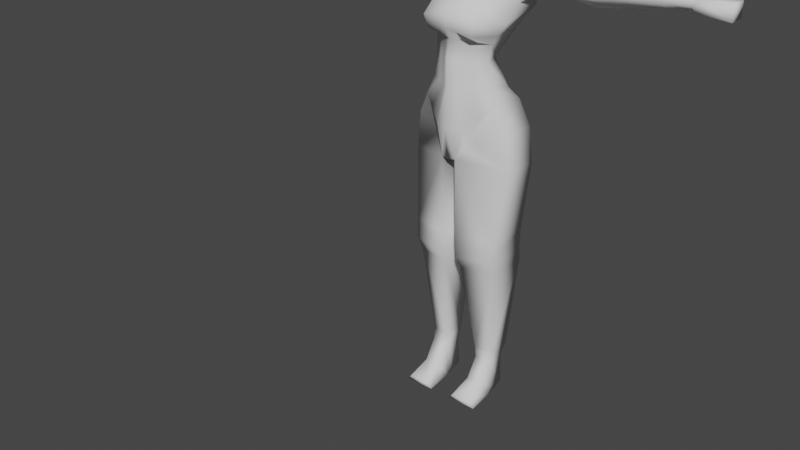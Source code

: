 # Source: 3DChar.blend  (saved by Blender 2.81.16; exported with 4.5.12 LTS)
import bpy
from mathutils import Matrix  # noqa: F401  (used for matrix-valued properties, if any)

bpy.ops.wm.read_factory_settings(use_empty=True)
scene = bpy.context.scene
scene.name = 'Scene'

# ---- collections
col_huntress = bpy.data.collections.new('Huntress'); scene.collection.children.link(col_huntress)

# ---- world
world_world = bpy.data.worlds.new('World'); scene.world = world_world
world_world.use_nodes = True; world_world.node_tree.nodes.clear()
_N = world_world.node_tree.nodes; _L = world_world.node_tree.links
n0 = _N.new('ShaderNodeOutputWorld'); n0.name = 'World Output'; n0.location = (300, 300)
n1 = _N.new('ShaderNodeBackground'); n1.name = 'Background'; n1.location = (10, 300)
n1.inputs[0].default_value = (0.05088, 0.05088, 0.05088, 1.0)
_L.new(n1.outputs[0], n0.inputs[0])
n0.is_active_output = True
world_world.color = (0.05088, 0.05088, 0.05088)
world_world.use_sun_shadow = False
world_world.sun_shadow_jitter_overblur = 0.0

# ---- meshes
me_cube = bpy.data.meshes.new('Cube')
me_cube.from_pydata([(0.04645, -0.04414, 0.8253), (0.1116, 0.02774, 1.279), (0.05793, 0.08673, 0.8358), (0.1116, 0.08935, 1.294), (0.0, 0.05514, 0.7707), (0.0, 0.07408, 1.294), (0.0, -0.08383, 0.7686), (0.0, -0.01407, 1.279), (0.1181, 0.1274, 1.169), (0.06339, 0.02887, 1.041), (0.09114, 0.05544, 0.9555), (0.1104, 0.08338, 0.9198), (0.1181, -0.005321, 1.145), (0.08214, -0.02993, 1.04), (0.09114, -0.02731, 0.9717), (0.1104, -0.03255, 0.9204), (0.0, -0.1099, 1.169), (0.0, -0.09658, 1.055), (0.0, -0.09283, 0.9717), (0.0, -0.1003, 0.8618), (0.0, 0.1313, 1.169), (0.0, 0.02513, 1.047), (0.0, 0.03896, 0.9837), (0.0, 0.09658, 0.8655), (0.0, -0.04206, 1.228), (0.0, 0.1248, 1.243), (0.0787, 0.09704, 1.103), (0.08855, -0.02415, 1.09), (0.0, -0.08832, 1.105), (0.0, 0.08661, 1.107), (0.04216, 0.07866, 1.301), (0.02085, -0.08059, 0.7707), (0.02085, 0.09825, 0.7707), (0.0313, -0.00153, 1.279), (0.04137, -0.08, 0.8618), (0.02517, -0.07318, 0.9717), (0.02247, -0.07659, 1.051), (0.03327, -0.1039, 1.169), (0.04137, 0.09913, 0.8655), (0.02517, 0.04455, 0.9837), (0.01685, 0.03276, 1.043), (0.03327, 0.1301, 1.169), (0.03229, -0.02677, 1.229), (0.03229, 0.1248, 1.243), (0.02144, 0.09006, 1.103), (0.0244, -0.06907, 1.101), (0.02708, -0.002095, 1.327), (0.0, -0.01464, 1.327), (0.0, 0.04599, 1.355), (0.02708, 0.04226, 1.354), (0.1068, 0.08066, 0.1466), (0.1058, 0.01127, 0.146), (0.05127, 0.002927, 0.1453), (0.05127, 0.07143, 0.1453), (0.142, -0.02374, 0.8537), (0.1422, 0.09261, 0.8438), (0.1535, -0.01949, 0.7481), (0.1538, 0.09429, 0.7392), (0.1326, -0.0437, 0.535), (0.1333, 0.08866, 0.5303), (0.0193, 0.08647, 0.5294), (0.0193, -0.06888, 0.5323), (0.1169, 0.05299, 1.188), (0.0, -0.08762, 1.192), (0.0, 0.1288, 1.198), (0.03289, 0.1281, 1.198), (0.03289, -0.07377, 1.193), (0.1169, 0.1248, 1.243), (0.1169, 0.03172, 1.234), (0.1189, 0.1264, 1.198), (0.5175, 0.07814, 1.283), (0.5175, 0.05347, 1.277), (0.5188, 0.09233, 1.262), (0.5188, 0.05506, 1.259), (0.5196, 0.09297, 1.244), (0.5196, 0.06358, 1.24), (0.1541, 0.0531, 1.219), (0.1804, 0.03243, 1.249), (0.1837, 0.02856, 1.275), (0.1837, 0.08846, 1.29), (0.1541, 0.1245, 1.229), (0.1804, 0.1229, 1.257), (0.2802, 0.05326, 1.224), (0.2802, 0.1219, 1.233), (0.2805, 0.1204, 1.251), (0.2805, 0.03338, 1.243), (0.2752, 0.02965, 1.27), (0.2752, 0.08727, 1.284), (0.3355, 0.05335, 1.215), (0.3355, 0.1205, 1.224), (0.3337, 0.119, 1.254), (0.3337, 0.03392, 1.246), (0.3307, 0.03027, 1.274), (0.3307, 0.08659, 1.288), (0.5797, 0.07759, 1.279), (0.5797, 0.05292, 1.274), (0.5832, 0.09179, 1.266), (0.5832, 0.05452, 1.263), (0.5796, 0.09242, 1.253), (0.5796, 0.06303, 1.25), (0.03338, -0.09733, 0.008984), (0.04807, -0.09993, 0.02534), (0.05714, 0.07297, 0.008984), (0.05194, 0.05995, 0.1141), (0.1229, -0.09733, 0.008984), (0.1091, -0.09993, 0.02534), (0.09924, 0.07297, 0.008984), (0.1052, 0.05995, 0.1141), (0.04131, -0.005659, 0.008984), (0.05598, -0.03658, 0.05544), (0.1151, -0.005659, 0.008984), (0.09991, -0.03658, 0.05544), (0.05456, 0.003886, 0.1122), (0.1082, 0.02846, 0.008984), (0.04818, 0.02846, 0.008984), (0.1026, 0.003886, 0.1122), (0.03673, 0.03857, 1.29), (0.0525, -0.06414, 1.452), (0.02708, 0.01302, 1.333), (0.05278, -0.06987, 1.384), (0.05232, -0.03953, 1.529), (0.04608, 0.0552, 1.446), (0.05232, 0.03213, 1.526), (0.05398, 0.04884, 1.497), (0.06266, 0.004111, 1.401), (0.06723, -0.005012, 1.526), (0.05398, -0.05682, 1.486), (0.07938, -0.003554, 1.482), (0.03208, 0.04117, 1.536), (0.05143, 0.05754, 1.466), (0.05553, 0.03726, 1.428), (0.06225, -0.02478, 1.528), (0.05143, -0.06939, 1.426), (0.0312, -0.07771, 1.364), (0.02622, 0.06685, 1.438), (0.0551, 0.04055, 1.514), (0.06304, -0.04281, 1.383), (0.06225, 0.01549, 1.526), (0.0551, -0.0468, 1.516), (0.03208, -0.04687, 1.539), (0.03896, -0.005233, 1.546), (0.03814, 0.005852, 1.369), (0.02912, -0.07443, 1.491), (0.07223, -0.03186, 1.482), (0.07223, 0.02346, 1.489), (0.07664, 0.001434, 1.438), (0.07917, -0.004857, 1.506), (0.02912, 0.06414, 1.501), (0.03035, 0.05792, 1.52), (0.07248, -0.02737, 1.509), (0.04183, -0.02663, 1.357), (0.03645, -0.02769, 1.545), (0.03645, 0.01825, 1.544), (0.02935, 0.04603, 1.402), (0.02642, -0.09117, 1.424), (0.03035, -0.06146, 1.524), (0.06948, -0.03617, 1.429), (0.06948, 0.0325, 1.454), (0.07248, 0.01826, 1.509), (0.02642, 0.07127, 1.468), (0.0, 0.07229, 1.424), (0.0, 0.05408, 1.547), (0.0, -0.08545, 1.35), (0.0, -0.0572, 1.551), (0.0, -0.005626, 1.565), (0.0525, 0.0539, 1.479), (0.0, -0.0875, 1.495), (0.0, 0.08815, 1.501), (0.0, -0.03372, 1.562), (0.0, 0.02406, 1.56), (0.0, -0.03734, 1.35), (0.0, 0.05461, 1.396), (0.0, -0.1058, 1.423), (0.0, -0.07399, 1.532), (0.0, 0.08884, 1.459), (0.0, 0.07845, 1.525), (0.0, -0.08401, 1.451), (0.07779, -0.0006501, 1.456), (0.0, 0.09146, 1.477), (0.02755, -0.07004, 1.451), (0.07063, -0.03437, 1.451), (0.07063, 0.02872, 1.468), (0.02755, 0.06829, 1.482), (0.09462, 0.1035, 1.13), (0.1005, -0.01655, 1.113), (0.0, -0.1053, 1.133), (0.0, 0.1047, 1.132), (0.02622, 0.1062, 1.129), (0.02798, -0.09649, 1.128), (0.5954, 0.05218, 1.25), (0.5954, 0.05218, 1.279), (0.5954, 0.1003, 1.25), (0.5954, 0.1003, 1.279), (0.6832, 0.05218, 1.244), (0.6832, 0.05218, 1.286), (0.6832, 0.1003, 1.244), (0.6832, 0.1003, 1.286), (0.0345, -0.06145, 0.7998), (0.07411, 0.01407, 1.279), (0.07819, -0.0547, 0.893), (0.06035, -0.04872, 0.9717), (0.05429, -0.05171, 1.045), (0.07852, -0.09514, 1.156), (0.0586, -0.04512, 1.095), (0.07767, -0.05607, 1.19), (0.07739, 0.004414, 1.232), (0.06664, -0.08917, 1.12), (0.1284, -0.04852, 0.474), (0.02432, -0.06896, 0.4716), (0.1291, 0.09359, 0.4701), (0.02432, 0.07714, 0.4691), (0.1253, -0.02929, 0.4298), (0.02795, -0.04992, 0.4276), (0.1261, 0.1019, 0.4265), (0.02795, 0.08498, 0.4255)], [], [(43, 30, 3, 67), (7, 33, 46, 47), (42, 33, 7, 24), (31, 34, 19, 6), (34, 35, 18, 19), (35, 36, 17, 18), (188, 37, 16, 185), (213, 211, 51, 50), (11, 10, 14, 15), (10, 9, 13, 14), (183, 8, 12, 184), (32, 38, 11, 2), (38, 39, 10, 11), (39, 40, 9, 10), (187, 41, 8, 183), (66, 42, 24, 63), (65, 43, 67, 69), (40, 44, 26, 9), (9, 26, 27, 13), (36, 45, 28, 17), (201, 203, 45, 36), (21, 29, 44, 40), (64, 25, 43, 65), (204, 205, 42, 66), (186, 20, 41, 187), (22, 21, 40, 39), (23, 22, 39, 38), (4, 23, 38, 32), (206, 202, 37, 188), (200, 201, 36, 35), (199, 200, 35, 34), (197, 199, 34, 31), (205, 198, 33, 42), (3, 30, 116, 33, 198, 1), (4, 32, 31, 6), (25, 5, 30, 43), (150, 170, 47, 46), (30, 5, 48, 49), (116, 30, 49, 118), (212, 214, 53, 52), (11, 15, 54, 55), (55, 54, 56, 57), (57, 56, 58, 59), (31, 32, 60, 61), (202, 204, 66, 37), (20, 64, 65, 41), (41, 65, 69, 8), (8, 69, 62, 12), (37, 66, 63, 16), (67, 3, 1, 68, 62, 69), (75, 74, 98, 99), (91, 88, 75, 73), (92, 91, 73, 71), (93, 92, 71, 70), (88, 89, 74, 75), (89, 90, 72, 74), (90, 93, 70, 72), (67, 3, 79, 81), (69, 67, 81, 80), (62, 69, 80, 76), (3, 1, 78, 79), (1, 68, 77, 78), (68, 62, 76, 77), (81, 79, 87, 84), (80, 81, 84, 83), (76, 80, 83, 82), (79, 78, 86, 87), (78, 77, 85, 86), (77, 76, 82, 85), (84, 87, 93, 90), (83, 84, 90, 89), (82, 83, 89, 88), (87, 86, 92, 93), (86, 85, 91, 92), (85, 82, 88, 91), (191, 96, 192), (74, 72, 96, 98), (72, 70, 94, 96), (73, 75, 99, 97), (71, 73, 97, 95), (70, 71, 95, 94), (114, 112, 103, 102), (102, 103, 107, 106), (110, 111, 105, 104), (104, 105, 101, 100), (108, 110, 104, 100), (111, 109, 101, 105), (115, 112, 109, 111), (114, 113, 110, 108), (113, 115, 111, 110), (100, 101, 109, 108), (106, 107, 115, 113), (102, 106, 113, 114), (103, 53, 50, 107), (108, 109, 112, 114), (208, 207, 58, 61), (52, 112, 115, 51), (107, 50, 51, 115), (33, 116, 118, 46), (141, 150, 46, 118), (167, 175, 148, 147), (175, 161, 128, 148), (148, 128, 122, 135), (147, 148, 135, 123), (127, 146, 149, 143), (146, 125, 131, 149), (149, 131, 120, 138), (143, 149, 138, 126), (153, 141, 118, 49), (141, 124, 136, 150), (150, 136, 119, 133), (170, 150, 133, 162), (125, 140, 151, 131), (140, 164, 168, 151), (151, 168, 163, 139), (131, 151, 139, 120), (122, 128, 152, 137), (128, 161, 169, 152), (152, 169, 164, 140), (137, 152, 140, 125), (160, 134, 153, 171), (134, 121, 130, 153), (153, 130, 124, 141), (171, 153, 49, 48), (119, 132, 154, 133), (117, 126, 142, 179), (179, 142, 166, 176), (133, 154, 172, 162), (126, 138, 155, 142), (138, 120, 139, 155), (155, 139, 163, 173), (142, 155, 173, 166), (124, 145, 156, 136), (177, 127, 143, 180), (180, 143, 126, 117), (136, 156, 132, 119), (121, 129, 157, 130), (165, 123, 144, 181), (181, 144, 127, 177), (130, 157, 145, 124), (123, 135, 158, 144), (135, 122, 137, 158), (158, 137, 125, 146), (144, 158, 146, 127), (160, 174, 159, 134), (178, 167, 147, 182), (182, 147, 123, 165), (134, 159, 129, 121), (159, 182, 165, 129), (174, 178, 182, 159), (157, 181, 177, 145), (129, 165, 181, 157), (156, 180, 117, 132), (145, 177, 180, 156), (154, 179, 176, 172), (132, 117, 179, 154), (203, 206, 188, 45), (29, 186, 187, 44), (44, 187, 183, 26), (26, 183, 184, 27), (45, 188, 185, 28), (192, 96, 94), (191, 192, 196, 195), (195, 196, 194, 193), (193, 194, 190, 189), (191, 195, 193, 189), (196, 192, 190, 194), (191, 99, 98), (189, 97, 99), (190, 97, 189), (190, 94, 95), (191, 98, 96), (191, 189, 99), (190, 95, 97), (190, 192, 94), (27, 184, 206, 203), (12, 62, 204, 202), (68, 1, 198, 205), (0, 15, 199, 197), (15, 14, 200, 199), (14, 13, 201, 200), (184, 12, 202, 206), (62, 68, 205, 204), (13, 27, 203, 201), (112, 52, 53, 103), (2, 11, 55), (209, 210, 60, 59), (197, 31, 56), (0, 197, 56, 54), (54, 15, 0), (57, 59, 60, 32), (55, 57, 32, 2), (213, 214, 210, 209), (212, 211, 207, 208), (61, 60, 210, 208), (59, 58, 207, 209), (52, 51, 211, 212), (50, 53, 214, 213), (208, 210, 214, 212), (209, 207, 211, 213), (31, 61, 58, 56), (6, 19, 4)])
me_cube.polygons.foreach_set('use_smooth', [True] * 202)
_uv = me_cube.uv_layers.new(name='UVMap')
_uv.uv.foreach_set('vector', [0.5936, 0.4125, 0.625, 0.4125, 0.625, 0.5, 0.5936, 0.5, 0.625, 0.875, 0.625, 0.8375, 0.625, 0.8375, 0.625, 0.875, 0.5936, 0.8375, 0.625, 0.8375, 0.625, 0.875, 0.5936, 0.875, 0.375, 0.8375, 0.4125, 0.8375, 0.4125, 0.875, 0.375, 0.875, 0.4125, 0.8375, 0.4625, 0.8375, 0.4625, 0.875, 0.4125, 0.875, 0.4625, 0.8375, 0.5125, 0.8375, 0.5125, 0.875, 0.4625, 0.875, 0.5468, 0.8375, 0.5625, 0.8375, 0.5625, 0.875, 0.5468, 0.875, 0.4125, 0.5, 0.4125, 0.75, 0.4125, 0.75, 0.4125, 0.5, 0.4125, 0.5, 0.4625, 0.5, 0.4625, 0.75, 0.4125, 0.75, 0.4625, 0.5, 0.5125, 0.5, 0.5125, 0.75, 0.4625, 0.75, 0.5468, 0.5, 0.5625, 0.5, 0.5625, 0.75, 0.5468, 0.75, 0.375, 0.4125, 0.4125, 0.4125, 0.4125, 0.5, 0.375, 0.5, 0.4125, 0.4125, 0.4625, 0.4125, 0.4625, 0.5, 0.4125, 0.5, 0.4625, 0.4125, 0.5125, 0.4125, 0.5125, 0.5, 0.4625, 0.5, 0.5468, 0.4125, 0.5625, 0.4125, 0.5625, 0.5, 0.5468, 0.5, 0.5746, 0.8375, 0.5936, 0.8375, 0.5936, 0.875, 0.5746, 0.875, 0.5746, 0.4125, 0.5936, 0.4125, 0.5936, 0.5, 0.5746, 0.5, 0.5125, 0.4125, 0.5362, 0.4125, 0.5362, 0.5, 0.5125, 0.5, 0.5125, 0.5, 0.5362, 0.5, 0.5362, 0.75, 0.5125, 0.75, 0.5125, 0.8375, 0.5362, 0.8375, 0.5362, 0.875, 0.5125, 0.875, 0.5125, 0.7908, 0.5362, 0.7908, 0.5362, 0.8375, 0.5125, 0.8375, 0.5125, 0.375, 0.5362, 0.375, 0.5362, 0.4125, 0.5125, 0.4125, 0.5746, 0.375, 0.5936, 0.375, 0.5936, 0.4125, 0.5746, 0.4125, 0.5746, 0.7908, 0.5936, 0.7908, 0.5936, 0.8375, 0.5746, 0.8375, 0.5468, 0.375, 0.5625, 0.375, 0.5625, 0.4125, 0.5468, 0.4125, 0.4625, 0.375, 0.5125, 0.375, 0.5125, 0.4125, 0.4625, 0.4125, 0.4125, 0.375, 0.4625, 0.375, 0.4625, 0.4125, 0.4125, 0.4125, 0.375, 0.375, 0.4125, 0.375, 0.4125, 0.4125, 0.375, 0.4125, 0.5468, 0.7908, 0.5625, 0.7908, 0.5625, 0.8375, 0.5468, 0.8375, 0.4625, 0.7908, 0.5125, 0.7908, 0.5125, 0.8375, 0.4625, 0.8375, 0.4125, 0.7908, 0.4625, 0.7908, 0.4625, 0.8375, 0.4125, 0.8375, 0.375, 0.7908, 0.4125, 0.7908, 0.4125, 0.8375, 0.375, 0.8375, 0.5936, 0.7908, 0.625, 0.7908, 0.625, 0.8375, 0.5936, 0.8375, 0.625, 0.5, 0.7125, 0.5, 0.7125, 0.625, 0.7125, 0.75, 0.6658, 0.75, 0.625, 0.75, 0.25, 0.5, 0.2875, 0.5, 0.2875, 0.75, 0.25, 0.75, 0.5936, 0.375, 0.625, 0.375, 0.625, 0.4125, 0.5936, 0.4125, 0.3121, 0.6879, 0.25, 0.6875, 0.625, 0.875, 0.625, 0.8375, 0.625, 0.4125, 0.625, 0.375, 0.625, 0.375, 0.625, 0.4125, 0.7125, 0.625, 0.7125, 0.5, 0.7125, 0.5, 0.7125, 0.625, 0.2875, 0.75, 0.2875, 0.5, 0.2875, 0.5, 0.2875, 0.75, 0.4125, 0.5, 0.4125, 0.75, 0.4125, 0.75, 0.4125, 0.5, 0.4125, 0.5, 0.4125, 0.75, 0.4125, 0.75, 0.4125, 0.5, 0.4125, 0.5, 0.4125, 0.75, 0.4125, 0.75, 0.4125, 0.5, 0.2875, 0.75, 0.2875, 0.5, 0.2875, 0.5, 0.2875, 0.75, 0.5625, 0.7908, 0.5746, 0.7908, 0.5746, 0.8375, 0.5625, 0.8375, 0.5625, 0.375, 0.5746, 0.375, 0.5746, 0.4125, 0.5625, 0.4125, 0.5625, 0.4125, 0.5746, 0.4125, 0.5746, 0.5, 0.5625, 0.5, 0.5625, 0.5, 0.5746, 0.5, 0.5746, 0.75, 0.5625, 0.75, 0.5625, 0.8375, 0.5746, 0.8375, 0.5746, 0.875, 0.5625, 0.875, 0.5936, 0.5, 0.625, 0.5, 0.625, 0.75, 0.5936, 0.75, 0.5746, 0.75, 0.5746, 0.5, 0.5746, 0.75, 0.5746, 0.5, 0.5746, 0.5, 0.5746, 0.75, 0.5936, 0.75, 0.5746, 0.75, 0.5746, 0.75, 0.5936, 0.75, 0.625, 0.75, 0.5936, 0.75, 0.5936, 0.75, 0.625, 0.75, 0.625, 0.5, 0.625, 0.75, 0.625, 0.75, 0.625, 0.5, 0.5746, 0.75, 0.5746, 0.5, 0.5746, 0.5, 0.5746, 0.75, 0.5746, 0.5, 0.5936, 0.5, 0.5936, 0.5, 0.5746, 0.5, 0.5936, 0.5, 0.625, 0.5, 0.625, 0.5, 0.5936, 0.5, 0.5936, 0.5, 0.625, 0.5, 0.625, 0.5, 0.5936, 0.5, 0.5746, 0.5, 0.5936, 0.5, 0.5936, 0.5, 0.5746, 0.5, 0.5746, 0.75, 0.5746, 0.5, 0.5746, 0.5, 0.5746, 0.75, 0.625, 0.5, 0.625, 0.75, 0.625, 0.75, 0.625, 0.5, 0.625, 0.75, 0.5936, 0.75, 0.5936, 0.75, 0.625, 0.75, 0.5936, 0.75, 0.5746, 0.75, 0.5746, 0.75, 0.5936, 0.75, 0.5936, 0.5, 0.625, 0.5, 0.625, 0.5, 0.5936, 0.5, 0.5746, 0.5, 0.5936, 0.5, 0.5936, 0.5, 0.5746, 0.5, 0.5746, 0.75, 0.5746, 0.5, 0.5746, 0.5, 0.5746, 0.75, 0.625, 0.5, 0.625, 0.75, 0.625, 0.75, 0.625, 0.5, 0.625, 0.75, 0.5936, 0.75, 0.5936, 0.75, 0.625, 0.75, 0.5936, 0.75, 0.5746, 0.75, 0.5746, 0.75, 0.5936, 0.75, 0.5936, 0.5, 0.625, 0.5, 0.625, 0.5, 0.5936, 0.5, 0.5746, 0.5, 0.5936, 0.5, 0.5936, 0.5, 0.5746, 0.5, 0.5746, 0.75, 0.5746, 0.5, 0.5746, 0.5, 0.5746, 0.75, 0.625, 0.5, 0.625, 0.75, 0.625, 0.75, 0.625, 0.5, 0.625, 0.75, 0.5936, 0.75, 0.5936, 0.75, 0.625, 0.75, 0.5936, 0.75, 0.5746, 0.75, 0.5746, 0.75, 0.5936, 0.75, 0.375, 0.25, 0.5936, 0.5, 0.625, 0.25, 0.5746, 0.5, 0.5936, 0.5, 0.5936, 0.5, 0.5746, 0.5, 0.5936, 0.5, 0.625, 0.5, 0.625, 0.5, 0.5936, 0.5, 0.5936, 0.75, 0.5746, 0.75, 0.5746, 0.75, 0.5936, 0.75, 0.625, 0.75, 0.5936, 0.75, 0.5936, 0.75, 0.625, 0.75, 0.625, 0.5, 0.625, 0.75, 0.625, 0.75, 0.625, 0.5, 0.375, 0.1853, 0.625, 0.1853, 0.625, 0.25, 0.375, 0.25, 0.375, 0.25, 0.625, 0.25, 0.625, 0.5, 0.375, 0.5, 0.375, 0.6144, 0.625, 0.6144, 0.625, 0.75, 0.375, 0.75, 0.375, 0.75, 0.625, 0.75, 0.625, 1.0, 0.375, 1.0, 0.125, 0.6144, 0.375, 0.6144, 0.375, 0.75, 0.125, 0.75, 0.625, 0.6144, 0.875, 0.6144, 0.875, 0.75, 0.625, 0.75, 0.625, 0.5647, 0.875, 0.5647, 0.875, 0.6144, 0.625, 0.6144, 0.125, 0.5647, 0.375, 0.5647, 0.375, 0.6144, 0.125, 0.6144, 0.375, 0.5647, 0.625, 0.5647, 0.625, 0.6144, 0.375, 0.6144, 0.375, 0.0, 0.625, 0.0, 0.625, 0.1356, 0.375, 0.1356, 0.375, 0.5, 0.625, 0.5, 0.625, 0.5647, 0.375, 0.5647, 0.125, 0.5, 0.375, 0.5, 0.375, 0.5647, 0.125, 0.5647, 0.625, 0.25, 0.375, 0.4125, 0.4125, 0.5, 0.625, 0.5, 0.375, 0.1356, 0.625, 0.1356, 0.625, 0.1853, 0.375, 0.1853, 0.375, 0.8375, 0.4125, 0.75, 0.4125, 0.75, 0.375, 0.8375, 0.375, 0.8375, 0.875, 0.5647, 0.625, 0.5647, 0.4125, 0.75, 0.625, 0.5, 0.4125, 0.5, 0.4125, 0.75, 0.625, 0.5647, 0.7125, 0.75, 0.7125, 0.625, 0.7125, 0.625, 0.7125, 0.75, 0.3125, 0.625, 0.3121, 0.6879, 0.7125, 0.75, 0.7125, 0.625, 0.5, 0.375, 0.5625, 0.375, 0.5629, 0.4371, 0.5, 0.4375, 0.5625, 0.375, 0.625, 0.375, 0.6276, 0.4349, 0.5629, 0.4371, 0.5629, 0.4371, 0.6276, 0.4349, 0.6458, 0.4792, 0.5642, 0.4983, 0.5, 0.4375, 0.5629, 0.4371, 0.5642, 0.4983, 0.5, 0.5, 0.5, 0.625, 0.5625, 0.625, 0.5629, 0.6879, 0.5, 0.6875, 0.5625, 0.625, 0.625, 0.625, 0.6267, 0.6892, 0.5629, 0.6879, 0.5629, 0.6879, 0.6267, 0.6892, 0.6458, 0.7708, 0.5642, 0.7517, 0.5, 0.6875, 0.5629, 0.6879, 0.5642, 0.7517, 0.5, 0.75, 0.3121, 0.5621, 0.3125, 0.625, 0.7125, 0.625, 0.7125, 0.5, 0.3125, 0.625, 0.375, 0.625, 0.3733, 0.6892, 0.3121, 0.6879, 0.3121, 0.6879, 0.3733, 0.6892, 0.3542, 0.7708, 0.3099, 0.7526, 0.25, 0.6875, 0.3121, 0.6879, 0.3099, 0.7526, 0.2538, 0.749, 0.625, 0.625, 0.6875, 0.625, 0.6879, 0.6879, 0.6267, 0.6892, 0.6875, 0.625, 0.75, 0.625, 0.75, 0.6875, 0.6879, 0.6879, 0.6879, 0.6879, 0.75, 0.6875, 0.75, 0.75, 0.6901, 0.7526, 0.6267, 0.6892, 0.6879, 0.6879, 0.6901, 0.7526, 0.6458, 0.7708, 0.6458, 0.4792, 0.6901, 0.4974, 0.6879, 0.5621, 0.6267, 0.5608, 0.6901, 0.4974, 0.75, 0.5, 0.75, 0.5625, 0.6879, 0.5621, 0.6879, 0.5621, 0.75, 0.5625, 0.75, 0.625, 0.6875, 0.625, 0.6267, 0.5608, 0.6879, 0.5621, 0.6875, 0.625, 0.625, 0.625, 0.25, 0.5, 0.3099, 0.4974, 0.3121, 0.5621, 0.25, 0.5625, 0.3099, 0.4974, 0.3542, 0.4792, 0.3733, 0.5608, 0.3121, 0.5621, 0.3121, 0.5621, 0.3733, 0.5608, 0.375, 0.625, 0.3125, 0.625, 0.25, 0.5625, 0.3121, 0.5621, 0.625, 0.4125, 0.625, 0.375, 0.3542, 0.7708, 0.4358, 0.7517, 0.4371, 0.8129, 0.3724, 0.8151, 0.4626, 0.751, 0.5, 0.75, 0.5, 0.8125, 0.4634, 0.8128, 0.4634, 0.8128, 0.5, 0.8125, 0.5, 0.875, 0.4636, 0.875, 0.3724, 0.8151, 0.4371, 0.8129, 0.4375, 0.875, 0.3784, 0.8732, 0.5, 0.75, 0.5642, 0.7517, 0.5629, 0.8129, 0.5, 0.8125, 0.5642, 0.7517, 0.6458, 0.7708, 0.6276, 0.8151, 0.5629, 0.8129, 0.5629, 0.8129, 0.6276, 0.8151, 0.625, 0.875, 0.5625, 0.875, 0.5, 0.8125, 0.5629, 0.8129, 0.5625, 0.875, 0.5, 0.875, 0.375, 0.625, 0.4375, 0.625, 0.4371, 0.6879, 0.3733, 0.6892, 0.4636, 0.625, 0.5, 0.625, 0.5, 0.6875, 0.4634, 0.6878, 0.4634, 0.6878, 0.5, 0.6875, 0.5, 0.75, 0.4626, 0.751, 0.3733, 0.6892, 0.4371, 0.6879, 0.4358, 0.7517, 0.3542, 0.7708, 0.3542, 0.4792, 0.4358, 0.4983, 0.4371, 0.5621, 0.3733, 0.5608, 0.4626, 0.499, 0.5, 0.5, 0.5, 0.5625, 0.4634, 0.5622, 0.4634, 0.5622, 0.5, 0.5625, 0.5, 0.625, 0.4636, 0.625, 0.3733, 0.5608, 0.4371, 0.5621, 0.4375, 0.625, 0.375, 0.625, 0.5, 0.5, 0.5642, 0.4983, 0.5629, 0.5621, 0.5, 0.5625, 0.5642, 0.4983, 0.6458, 0.4792, 0.6267, 0.5608, 0.5629, 0.5621, 0.5629, 0.5621, 0.6267, 0.5608, 0.625, 0.625, 0.5625, 0.625, 0.5, 0.5625, 0.5629, 0.5621, 0.5625, 0.625, 0.5, 0.625, 0.375, 0.375, 0.4375, 0.375, 0.4371, 0.4371, 0.3724, 0.4349, 0.4636, 0.375, 0.5, 0.375, 0.5, 0.4375, 0.4634, 0.4372, 0.4634, 0.4372, 0.5, 0.4375, 0.5, 0.5, 0.4626, 0.499, 0.3724, 0.4349, 0.4371, 0.4371, 0.4358, 0.4983, 0.3542, 0.4792, 0.4371, 0.4371, 0.4634, 0.4372, 0.4626, 0.499, 0.4358, 0.4983, 0.4375, 0.375, 0.4636, 0.375, 0.4634, 0.4372, 0.4371, 0.4371, 0.4371, 0.5621, 0.4634, 0.5622, 0.4636, 0.625, 0.4375, 0.625, 0.4358, 0.4983, 0.4626, 0.499, 0.4634, 0.5622, 0.4371, 0.5621, 0.4371, 0.6879, 0.4634, 0.6878, 0.4626, 0.751, 0.4358, 0.7517, 0.4375, 0.625, 0.4636, 0.625, 0.4634, 0.6878, 0.4371, 0.6879, 0.4371, 0.8129, 0.4634, 0.8128, 0.4636, 0.875, 0.4375, 0.875, 0.4358, 0.7517, 0.4626, 0.751, 0.4634, 0.8128, 0.4371, 0.8129, 0.5362, 0.7908, 0.5468, 0.7908, 0.5468, 0.8375, 0.5362, 0.8375, 0.5362, 0.375, 0.5468, 0.375, 0.5468, 0.4125, 0.5362, 0.4125, 0.5362, 0.4125, 0.5468, 0.4125, 0.5468, 0.5, 0.5362, 0.5, 0.5362, 0.5, 0.5468, 0.5, 0.5468, 0.75, 0.5362, 0.75, 0.5362, 0.8375, 0.5468, 0.8375, 0.5468, 0.875, 0.5362, 0.875, 0.875, 0.5, 0.5936, 0.5, 0.625, 0.5, 0.375, 0.25, 0.625, 0.25, 0.625, 0.5, 0.375, 0.5, 0.375, 0.5, 0.625, 0.5, 0.625, 0.75, 0.375, 0.75, 0.375, 0.75, 0.625, 0.75, 0.625, 1.0, 0.375, 1.0, 0.125, 0.5, 0.375, 0.5, 0.375, 0.75, 0.125, 0.75, 0.625, 0.5, 0.875, 0.5, 0.875, 0.75, 0.625, 0.75, 0.125, 0.5, 0.5746, 0.75, 0.5746, 0.5, 0.125, 0.75, 0.5936, 0.75, 0.5746, 0.75, 0.625, 1.0, 0.5936, 0.75, 0.375, 1.0, 0.875, 0.75, 0.625, 0.5, 0.625, 0.75, 0.375, 0.25, 0.5746, 0.5, 0.5936, 0.5, 0.125, 0.5, 0.125, 0.75, 0.5746, 0.75, 0.625, 1.0, 0.625, 0.75, 0.5936, 0.75, 0.875, 0.75, 0.875, 0.5, 0.625, 0.5, 0.5362, 0.75, 0.5468, 0.75, 0.5468, 0.7908, 0.5362, 0.7908, 0.5625, 0.75, 0.5746, 0.75, 0.5746, 0.7908, 0.5625, 0.7908, 0.5936, 0.75, 0.625, 0.75, 0.625, 0.7908, 0.5936, 0.7908, 0.375, 0.75, 0.4125, 0.75, 0.4125, 0.7908, 0.375, 0.7908, 0.4125, 0.75, 0.4625, 0.75, 0.4625, 0.7908, 0.4125, 0.7908, 0.4625, 0.75, 0.5125, 0.75, 0.5125, 0.7908, 0.4625, 0.7908, 0.5468, 0.75, 0.5625, 0.75, 0.5625, 0.7908, 0.5468, 0.7908, 0.5746, 0.75, 0.5936, 0.75, 0.5936, 0.7908, 0.5746, 0.7908, 0.5125, 0.75, 0.5362, 0.75, 0.5362, 0.7908, 0.5125, 0.7908, 0.625, 0.1853, 0.2875, 0.75, 0.2875, 0.5, 0.625, 0.25, 0.375, 0.5, 0.4125, 0.5, 0.4125, 0.5, 0.4125, 0.5, 0.375, 0.4125, 0.375, 0.4125, 0.4125, 0.5, 0.375, 0.7908, 0.375, 0.8375, 0.4125, 0.75, 0.375, 0.75, 0.375, 0.7908, 0.4125, 0.75, 0.4125, 0.75, 0.4125, 0.75, 0.4125, 0.75, 0.375, 0.75, 0.4125, 0.5, 0.4125, 0.5, 0.375, 0.4125, 0.375, 0.4125, 0.4125, 0.5, 0.4125, 0.5, 0.375, 0.4125, 0.375, 0.5, 0.4125, 0.5, 0.375, 0.4125, 0.375, 0.4125, 0.4125, 0.5, 0.375, 0.8375, 0.4125, 0.75, 0.4125, 0.75, 0.375, 0.8375, 0.2875, 0.75, 0.2875, 0.5, 0.2875, 0.5, 0.2875, 0.75, 0.4125, 0.5, 0.4125, 0.75, 0.4125, 0.75, 0.4125, 0.5, 0.375, 0.8375, 0.4125, 0.75, 0.4125, 0.75, 0.375, 0.8375, 0.4125, 0.5, 0.375, 0.4125, 0.375, 0.4125, 0.4125, 0.5, 0.2875, 0.75, 0.2875, 0.5, 0.2875, 0.5, 0.2875, 0.75, 0.4125, 0.5, 0.4125, 0.75, 0.4125, 0.75, 0.4125, 0.5, 0.375, 0.8375, 0.375, 0.8375, 0.4125, 0.75, 0.4125, 0.75, 0.375, 0.875, 0.4125, 0.875, 0.25, 0.5])
me_cube.use_remesh_fix_poles = True
me_cube.use_remesh_preserve_attributes = False
me_cube.use_mirror_vertex_groups = False
me_cube.update()
arm_armature = bpy.data.armatures.new('Armature')  # bones are not reproduced

# ---- objects
ob_cube = bpy.data.objects.new('Cube', me_cube)
ob_armature = bpy.data.objects.new('Armature', arm_armature)

# ---- transforms, parenting, visibility, modifiers, constraints
ob_cube.parent = ob_armature
ob_cube.location = (0.0, 0.0, 0.0)
ob_cube.lineart.crease_threshold = 0.0
_vg = ob_cube.vertex_groups.new(name='Hip_Bone')
for _i, _w in zip([0, 2, 4, 6, 10, 11, 13, 14, 15, 17, 18, 19, 21, 22, 23, 27, 28, 31, 32, 34, 35, 36, 38, 39, 45, 52, 53, 54, 55, 56, 57, 103, 112, 185, 188, 197, 199, 200, 201, 203, 206], [0.0, 0.0, 0.0, 0.0, 0.0283, 0.05245, 0.0, 0.0, 0.0, 0.0, 0.0, 0.0, 0.0, 0.006058, 0.0097, 0.0, 0.0, 0.0, 0.0, 0.0, 0.0, 0.0, 0.0, 0.002488, 0.0, 0.0, 0.0, 0.0, 0.0, 0.01357, 0.01509, 0.0, 0.0, 0.0, 0.0, 0.0, 0.0, 0.0, 0.0, 0.0, 0.0]): _vg.add([_i], _w, 'REPLACE')
_vg = ob_cube.vertex_groups.new(name='Abdomen_Bone')
for _i, _w in zip([8, 9, 10, 11, 12, 13, 14, 15, 16, 17, 18, 19, 20, 21, 22, 23, 26, 27, 28, 29, 34, 35, 36, 37, 38, 39, 40, 41, 44, 45, 62, 63, 64, 65, 66, 183, 184, 185, 186, 187, 188, 199, 200, 201, 202, 203, 204, 206], [0.03094, 0.7906, 0.3411, 0.1205, 0.09784, 0.7808, 0.6635, 0.1861, 0.1938, 0.8142, 0.8523, 0.1337, 0.06513, 0.8961, 0.8278, 0.08604, 0.186, 0.3119, 0.5539, 0.2304, 0.09007, 0.8807, 0.8485, 0.1566, 0.06522, 0.797, 0.8817, 0.05897, 0.2283, 0.5915, 0.01036, 0.1111, 0.02584, 0.01533, 0.07785, 0.1071, 0.1899, 0.3428, 0.1334, 0.1283, 0.3138, 0.1453, 0.8051, 0.8216, 0.1353, 0.3653, 0.06341, 0.2196]): _vg.add([_i], _w, 'REPLACE')
_vg = ob_cube.vertex_groups.new(name='Chest_Bone')
for _i, _w in zip([1, 5, 7, 8, 9, 12, 13, 14, 16, 17, 20, 21, 24, 25, 26, 27, 28, 29, 30, 33, 36, 37, 40, 41, 42, 43, 44, 45, 46, 47, 48, 62, 63, 64, 65, 66, 67, 68, 69, 80, 116, 170, 183, 184, 185, 186, 187, 188, 198, 201, 202, 203, 204, 205, 206], [0.001895, 0.3225, 0.7996, 0.1778, 0.1201, 0.6532, 0.1484, 0.01349, 0.7562, 0.1507, 0.3537, 0.06648, 0.8776, 0.1306, 0.5445, 0.6071, 0.4141, 0.5748, 0.05218, 0.739, 0.1217, 0.7878, 0.07174, 0.2786, 0.8341, 0.07364, 0.5814, 0.3788, 0.07763, 0.1119, 0.01642, 0.1915, 0.8243, 0.217, 0.1681, 0.8394, 0.05151, 0.04422, 0.09134, 0.0186, 0.1025, 0.03799, 0.48, 0.6813, 0.6186, 0.5421, 0.5493, 0.6471, 0.1521, 0.1374, 0.7872, 0.5903, 0.7731, 0.2802, 0.7267]): _vg.add([_i], _w, 'REPLACE')
_vg = ob_cube.vertex_groups.new(name='Neck_Bone')
for _i, _w in zip([5, 7, 30, 33, 46, 47, 48, 49, 116, 117, 118, 119, 121, 124, 130, 132, 133, 134, 136, 141, 145, 150, 153, 154, 156, 159, 160, 162, 170, 171, 172, 174, 176, 178, 179, 180, 198], [0.07256, 0.1184, 0.0336, 0.08334, 0.8044, 0.7258, 0.7576, 0.7588, 0.09714, 0.00932, 0.8489, 0.1303, 0.02158, 0.08238, 0.04597, 0.05537, 0.1881, 0.05281, 0.157, 0.2262, 0.01767, 0.3964, 0.1239, 0.06297, 0.04866, 0.001455, 0.09173, 0.2679, 0.3793, 0.2158, 0.06942, 0.03236, 0.01767, 0.007069, 0.01028, 0.00556, 0.008476]): _vg.add([_i], _w, 'REPLACE')
_vg = ob_cube.vertex_groups.new(name='Head_Bone')
for _i, _w in zip([46, 47, 48, 49, 117, 118, 119, 120, 121, 122, 123, 124, 125, 126, 127, 128, 129, 130, 131, 132, 133, 134, 135, 136, 137, 138, 139, 140, 141, 142, 143, 144, 145, 146, 147, 148, 149, 150, 151, 152, 153, 154, 155, 156, 157, 158, 159, 160, 161, 162, 163, 164, 165, 166, 167, 168, 169, 170, 171, 172, 173, 174, 175, 176, 177, 178, 179, 180, 181, 182], [0.08681, 0.1466, 0.1369, 0.1436, 0.9683, 0.07238, 0.8609, 0.9951, 0.9595, 0.9945, 0.9885, 0.9104, 0.9949, 0.9862, 0.9863, 0.9952, 0.976, 0.946, 0.9951, 0.9408, 0.7978, 0.9399, 0.9924, 0.8337, 0.9949, 0.9932, 0.9965, 0.9979, 0.7541, 0.9865, 0.9857, 0.988, 0.9631, 0.9918, 0.9869, 0.9915, 0.9922, 0.583, 0.9976, 0.9972, 0.8582, 0.9326, 0.9941, 0.9472, 0.9728, 0.9922, 0.9708, 0.8955, 0.9936, 0.7136, 0.9966, 0.9993, 0.9824, 0.9846, 0.979, 0.9985, 0.9978, 0.5694, 0.7541, 0.9257, 0.9934, 0.9531, 0.9872, 0.9638, 0.9759, 0.9675, 0.9677, 0.9702, 0.9808, 0.9793]): _vg.add([_i], _w, 'REPLACE')
_vg = ob_cube.vertex_groups.new(name='Shoulder_Bone_L')
for _i, _w in zip([1, 3, 5, 7, 8, 12, 16, 20, 24, 25, 26, 27, 29, 30, 33, 37, 41, 42, 43, 44, 46, 48, 49, 62, 63, 64, 65, 66, 67, 68, 69, 76, 77, 78, 79, 80, 81, 116, 118, 183, 184, 185, 186, 187, 188, 198, 202, 203, 204, 205, 206], [0.8963, 0.915, 0.5833, 0.05578, 0.5842, 0.1848, 0.02634, 0.4853, 0.06826, 0.7808, 0.2002, 0.04656, 0.1564, 0.8894, 0.1613, 0.03819, 0.5754, 0.1231, 0.8476, 0.1513, 0.01089, 0.07135, 0.08089, 0.5736, 0.05061, 0.6015, 0.7002, 0.06802, 0.6307, 0.8313, 0.5839, 0.116, 0.043, 0.05304, 0.05195, 0.2413, 0.06037, 0.7841, 0.05622, 0.3114, 0.09023, 0.003106, 0.2695, 0.27, 0.005752, 0.7869, 0.06385, 0.0001819, 0.1435, 0.6513, 0.02954]): _vg.add([_i], _w, 'REPLACE')
_vg = ob_cube.vertex_groups.new(name='Upper_Arm_Bone_L')
for _i, _w in zip([1, 3, 8, 12, 20, 25, 26, 41, 43, 62, 64, 65, 67, 68, 69, 76, 77, 78, 79, 80, 81, 82, 83, 84, 85, 86, 87, 88, 89, 90, 91, 92, 93, 183, 184, 186, 187, 198, 205], [0.07201, 0.07263, 0.1892, 0.05682, 0.03802, 0.01447, 0.05264, 0.05786, 0.04027, 0.2001, 0.04125, 0.06318, 0.2994, 0.1148, 0.2998, 0.8588, 0.9446, 0.9404, 0.9433, 0.7092, 0.9234, 0.9268, 0.8666, 0.8757, 0.9184, 0.924, 0.9367, 0.06765, 0.1002, 0.08875, 0.05144, 0.05887, 0.05027, 0.08929, 0.003147, 0.009975, 0.01522, 0.001321, 0.03587]): _vg.add([_i], _w, 'REPLACE')
_vg = ob_cube.vertex_groups.new(name='Lower_Arm_Bone_L')
for _i, _w in zip([70, 71, 72, 73, 74, 75, 82, 83, 84, 85, 86, 87, 88, 89, 90, 91, 92, 93, 94, 95, 96, 98], [0.9849, 0.9894, 0.982, 0.9944, 0.9818, 0.9896, 0.0703, 0.1249, 0.1267, 0.07956, 0.07286, 0.0614, 0.9319, 0.8988, 0.9107, 0.9483, 0.9408, 0.9495, 0.03496, 0.03366, 0.008746, 0.06503]): _vg.add([_i], _w, 'REPLACE')
_vg = ob_cube.vertex_groups.new(name='Hand_Bone_L')
for _i, _w in zip([94, 95, 96, 97, 98, 99, 189, 190, 191, 192, 193, 194, 195, 196], [0.9575, 0.9582, 0.9706, 0.9922, 0.9349, 0.9862, 0.9985, 0.9949, 0.9883, 0.9905, 0.9999, 0.9997, 0.9992, 0.9992]): _vg.add([_i], _w, 'REPLACE')
_vg = ob_cube.vertex_groups.new(name='Shoulder_Bone_R')
for _i, _w in zip([20, 64, 65], [0.03838, 0.08771, 0.007039]): _vg.add([_i], _w, 'REPLACE')
_vg = ob_cube.vertex_groups.new(name='Upper_Arm_Bone_R')
_vg = ob_cube.vertex_groups.new(name='Lower_Arm_Bone_R')
_vg = ob_cube.vertex_groups.new(name='Hand_Bone_R')
_vg = ob_cube.vertex_groups.new(name='Upper_Leg_Bone_L')
for _i, _w in zip([0, 2, 4, 6, 9, 10, 11, 13, 14, 15, 18, 19, 22, 23, 31, 32, 34, 35, 38, 39, 50, 53, 54, 55, 56, 57, 58, 59, 60, 61, 197, 199, 200, 207, 210, 211, 214], [0.1051, 0.7494, 0.2205, 0.1133, 0.05423, 0.6164, 0.8522, 0.04058, 0.2707, 0.7375, 0.02535, 0.1041, 0.1242, 0.5002, 0.1197, 0.2869, 0.1715, 0.0489, 0.7233, 0.1548, 0.0, 0.0, 0.7809, 0.7129, 0.8678, 0.8292, 0.6675, 0.0, 0.152, 0.4118, 0.1438, 0.5378, 0.128, 0.009322, 0.04813, 0.004661, 0.02406]): _vg.add([_i], _w, 'REPLACE')
_vg = ob_cube.vertex_groups.new(name='Lower_Leg_Bone_L')
for _i, _w in zip([50, 51, 52, 53, 58, 59, 60, 61, 102, 103, 106, 107, 108, 109, 111, 112, 113, 114, 115, 207, 208, 209, 210, 211, 212, 213, 214], [0.7627, 0.6616, 0.6784, 0.6657, 0.0, 0.09857, 0.01561, 0.0, 0.0, 0.3233, 0.0, 0.2217, 0.0, 0.0, 0.04925, 0.1436, 0.07195, 0.0, 0.0, 0.0, 0.1534, 0.5444, 0.5032, 0.7155, 0.5632, 0.7673, 0.7476]): _vg.add([_i], _w, 'REPLACE')
_vg = ob_cube.vertex_groups.new(name='Foot_Bone_L')
for _i, _w in zip([100, 101, 102, 103, 104, 105, 106, 108, 109, 110, 111, 112, 113, 114, 115], [0.1213, 0.1275, 0.3342, 0.01117, 0.0, 0.0, 0.3578, 0.8136, 0.0, 0.1443, 0.0, 0.06229, 0.7887, 0.5247, 0.05967]): _vg.add([_i], _w, 'REPLACE')
_vg = ob_cube.vertex_groups.new(name='Toe_Bone_L')
for _i, _w in zip([100, 101, 104, 105, 108, 109, 110, 111, 114, 115], [0.9666, 0.5639, 0.6998, 0.3812, 0.5148, 0.2539, 0.173, 0.3443, 0.01623, 0.0]): _vg.add([_i], _w, 'REPLACE')
_vg = ob_cube.vertex_groups.new(name='Upper_Leg_Bone_R')
for _i, _w in zip([0, 2, 4, 6, 9, 10, 11, 13, 14, 15, 18, 19, 22, 23, 31, 34, 35, 38, 39, 54, 55, 56, 60, 61, 197, 199, 200, 208, 209, 210, 212, 213, 214], [0.0, 0.0, 0.0, 0.0, 0.0, 0.0, 0.0, 0.0, 0.0, 0.0, 0.0, 0.0, 0.0, 0.0, 0.0, 0.0, 0.0, 0.0, 0.0, 0.0, 0.0, 0.0, 0.0, 0.0, 0.0, 0.0, 0.0, 0.0, 0.0, 0.0, 0.0, 0.0, 0.0]): _vg.add([_i], _w, 'REPLACE')
_vg = ob_cube.vertex_groups.new(name='Lower_Leg_Bone_R')
_vg = ob_cube.vertex_groups.new(name='Foot_Bone_R')
_vg = ob_cube.vertex_groups.new(name='Toe_Bone_R')
_vg = ob_cube.vertex_groups.new(name='Leg_IK_L')
for _i, _w in zip([52, 53, 102, 103, 106, 107, 108, 109, 110, 112, 113, 114, 115], [0.0, 0.0, 0.007373, 0.0, 0.0, 0.0, 0.0, 0.0, 0.00107, 0.0, 0.0, 0.0, 0.0]): _vg.add([_i], _w, 'REPLACE')
_vg = ob_cube.vertex_groups.new(name='Leg_Pole_L')
_vg = ob_cube.vertex_groups.new(name='Leg_IK_R')
_vg = ob_cube.vertex_groups.new(name='Leg_Pole_R')
_m = ob_cube.modifiers.new('Mirror', 'MIRROR')
_m = ob_cube.modifiers.new('Armature', 'ARMATURE')
_m.object = ob_armature
ob_armature.location = (0.0, 0.0, 0.0)
ob_armature.show_in_front = True
ob_armature.lineart.crease_threshold = 0.0

# ---- collection membership
scene.collection.objects.link(ob_cube)
scene.collection.objects.link(ob_armature)

# ---- scene / render settings (as saved in the file)
scene.frame_start = 1; scene.frame_end = 24; scene.frame_set(11)
scene.render.engine = 'BLENDER_EEVEE_NEXT'
scene.cycles.use_denoising = False
scene.cycles.samples = 128
scene.cycles.sampling_pattern = 'TABULATED_SOBOL'
scene.cycles.use_adaptive_sampling = False
scene.cycles.use_light_tree = False
scene.view_settings.view_transform = 'Filmic'
bpy.context.view_layer.update()

# ---- added for rendering (the .blend has no active camera and no usable light): camera, sun
cam_auto = bpy.data.cameras.new('AutoCamera')
cam_auto.lens = 50.0
cam_auto.sensor_width = 36.0
cam_auto.clip_end = 1000.0
ob_auto_camera = bpy.data.objects.new('AutoCamera', cam_auto)
scene.collection.objects.link(ob_auto_camera)
ob_auto_camera.location = (1.65674, -2.27201, 1.97243)
ob_auto_camera.rotation_euler = (1.09748, -7.21219e-08, 0.694738)
scene.camera = ob_auto_camera
light_auto_sun = bpy.data.lights.new('AutoSun', 'SUN')
light_auto_sun.energy = 3.0
light_auto_sun.angle = 0.0523599
ob_auto_sun = bpy.data.objects.new('AutoSun', light_auto_sun)
scene.collection.objects.link(ob_auto_sun)
ob_auto_sun.rotation_euler = (0.872665, 0.174533, 0.523599)
bpy.context.view_layer.update()

